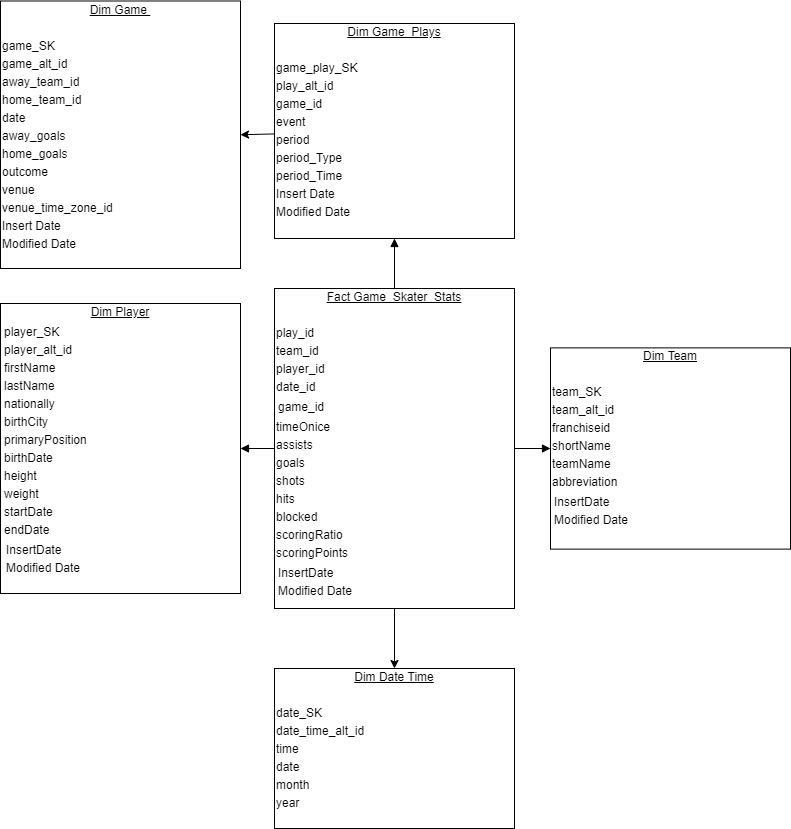

The diagram above was exported from draw.io. Its source (the exported page's mxGraphModel, read from the mxfile embedded in the PNG):
<mxGraphModel dx="842" dy="525" grid="1" gridSize="10" guides="1" tooltips="1" connect="1" arrows="1" fold="1" page="1" pageScale="1" pageWidth="827" pageHeight="1169" math="0" shadow="0">
  <root>
    <mxCell id="0" />
    <mxCell id="1" parent="0" />
    <mxCell id="FZiUebs_QJhp3TxiErCH-1" value="&lt;div style=&quot;box-sizing: border-box ; width: 100% ; padding: 2px&quot;&gt;&lt;span style=&quot;background-color: rgb(255 , 255 , 255)&quot;&gt;&lt;u&gt;Dim Game&amp;nbsp;&lt;/u&gt;&lt;/span&gt;&lt;/div&gt;&lt;div style=&quot;text-align: left ; box-sizing: border-box ; width: 100% ; padding: 2px&quot;&gt;&lt;span style=&quot;background-color: rgb(255 , 255 , 255)&quot;&gt;&lt;br&gt;&lt;/span&gt;&lt;/div&gt;&lt;div style=&quot;text-align: left ; box-sizing: border-box ; width: 100% ; padding: 2px&quot;&gt;&lt;span style=&quot;background-color: rgb(255 , 255 , 255)&quot;&gt;game_SK&lt;/span&gt;&lt;/div&gt;&lt;div style=&quot;text-align: left ; box-sizing: border-box ; width: 100% ; padding: 2px&quot;&gt;&lt;span style=&quot;background-color: rgb(255 , 255 , 255)&quot;&gt;game_alt_id&lt;/span&gt;&lt;/div&gt;&lt;div style=&quot;text-align: left ; box-sizing: border-box ; width: 100% ; padding: 2px&quot;&gt;&lt;span style=&quot;background-color: rgb(255 , 255 , 255)&quot;&gt;away_team_id&lt;/span&gt;&lt;/div&gt;&lt;div style=&quot;text-align: left ; box-sizing: border-box ; width: 100% ; padding: 2px&quot;&gt;&lt;span style=&quot;background-color: rgb(255 , 255 , 255)&quot;&gt;home_team_id&lt;/span&gt;&lt;/div&gt;&lt;div style=&quot;text-align: left ; box-sizing: border-box ; width: 100% ; padding: 2px&quot;&gt;&lt;span style=&quot;background-color: rgb(255 , 255 , 255)&quot;&gt;date&lt;/span&gt;&lt;/div&gt;&lt;div style=&quot;text-align: left ; box-sizing: border-box ; width: 100% ; padding: 2px&quot;&gt;&lt;span style=&quot;background-color: rgb(255 , 255 , 255)&quot;&gt;away_goals&lt;/span&gt;&lt;/div&gt;&lt;div style=&quot;text-align: left ; box-sizing: border-box ; width: 100% ; padding: 2px&quot;&gt;&lt;span style=&quot;background-color: rgb(255 , 255 , 255)&quot;&gt;home_goals&lt;/span&gt;&lt;/div&gt;&lt;div style=&quot;text-align: left ; box-sizing: border-box ; width: 100% ; padding: 2px&quot;&gt;&lt;span style=&quot;background-color: rgb(255 , 255 , 255)&quot;&gt;outcome&lt;/span&gt;&lt;/div&gt;&lt;div style=&quot;text-align: left ; box-sizing: border-box ; width: 100% ; padding: 2px&quot;&gt;&lt;span style=&quot;background-color: rgb(255 , 255 , 255)&quot;&gt;venue&lt;/span&gt;&lt;/div&gt;&lt;div style=&quot;text-align: left ; box-sizing: border-box ; width: 100% ; padding: 2px&quot;&gt;&lt;span style=&quot;background-color: rgb(255 , 255 , 255)&quot;&gt;venue_time_zone_id&lt;/span&gt;&lt;/div&gt;&lt;div style=&quot;text-align: left ; box-sizing: border-box ; width: 100% ; padding: 2px&quot;&gt;&lt;span style=&quot;background-color: rgb(255 , 255 , 255)&quot;&gt;Insert Date&lt;/span&gt;&lt;/div&gt;&lt;div style=&quot;text-align: left ; box-sizing: border-box ; width: 100% ; padding: 2px&quot;&gt;&lt;span style=&quot;background-color: rgb(255 , 255 , 255)&quot;&gt;Modified Date&lt;/span&gt;&lt;/div&gt;&lt;div style=&quot;text-align: left ; box-sizing: border-box ; width: 100% ; padding: 2px&quot;&gt;&lt;span style=&quot;background-color: rgb(255 , 255 , 255)&quot;&gt;&lt;u&gt;&lt;br&gt;&lt;/u&gt;&lt;/span&gt;&lt;/div&gt;" style="verticalAlign=top;align=center;overflow=fill;html=1;" parent="1" vertex="1">
      <mxGeometry x="20" y="12.5" width="240" height="267.5" as="geometry" />
    </mxCell>
    <mxCell id="FZiUebs_QJhp3TxiErCH-2" value="&lt;div style=&quot;box-sizing: border-box ; width: 100% ; padding: 2px&quot;&gt;&lt;span style=&quot;background-color: rgb(255 , 255 , 255)&quot;&gt;&lt;u&gt;Dim Player&lt;/u&gt;&lt;/span&gt;&lt;/div&gt;&lt;div style=&quot;text-align: left ; box-sizing: border-box ; width: 100% ; padding: 2px&quot;&gt;&lt;div style=&quot;box-sizing: border-box ; width: 240px ; padding: 2px&quot;&gt;&lt;span style=&quot;background-color: rgb(255 , 255 , 255)&quot;&gt;player_SK&lt;/span&gt;&lt;/div&gt;&lt;div style=&quot;box-sizing: border-box ; width: 240px ; padding: 2px&quot;&gt;&lt;span style=&quot;background-color: rgb(255 , 255 , 255)&quot;&gt;player_alt_id&lt;/span&gt;&lt;/div&gt;&lt;div style=&quot;box-sizing: border-box ; width: 240px ; padding: 2px&quot;&gt;&lt;span style=&quot;background-color: rgb(255 , 255 , 255)&quot;&gt;firstName&lt;/span&gt;&lt;/div&gt;&lt;div style=&quot;box-sizing: border-box ; width: 240px ; padding: 2px&quot;&gt;&lt;span style=&quot;background-color: rgb(255 , 255 , 255)&quot;&gt;lastName&lt;/span&gt;&lt;/div&gt;&lt;div style=&quot;box-sizing: border-box ; width: 240px ; padding: 2px&quot;&gt;nationally&lt;br&gt;&lt;/div&gt;&lt;div style=&quot;box-sizing: border-box ; width: 240px ; padding: 2px&quot;&gt;birthCity&lt;/div&gt;&lt;div style=&quot;box-sizing: border-box ; width: 240px ; padding: 2px&quot;&gt;primaryPosition&lt;/div&gt;&lt;div style=&quot;box-sizing: border-box ; width: 240px ; padding: 2px&quot;&gt;birthDate&lt;/div&gt;&lt;div style=&quot;box-sizing: border-box ; width: 240px ; padding: 2px&quot;&gt;height&lt;/div&gt;&lt;div style=&quot;box-sizing: border-box ; width: 240px ; padding: 2px&quot;&gt;weight&lt;/div&gt;&lt;div style=&quot;box-sizing: border-box ; width: 240px ; padding: 2px&quot;&gt;startDate&lt;/div&gt;&lt;div style=&quot;box-sizing: border-box ; width: 240px ; padding: 2px&quot;&gt;endDate&lt;/div&gt;&lt;div style=&quot;box-sizing: border-box ; width: 240px ; padding: 2px&quot;&gt;&lt;div style=&quot;box-sizing: border-box ; width: 240px ; padding: 2px&quot;&gt;&lt;span style=&quot;background-color: rgb(255 , 255 , 255)&quot;&gt;InsertDate&lt;/span&gt;&lt;/div&gt;&lt;div style=&quot;box-sizing: border-box ; width: 240px ; padding: 2px&quot;&gt;&lt;span style=&quot;background-color: rgb(255 , 255 , 255)&quot;&gt;Modified Date&lt;/span&gt;&lt;/div&gt;&lt;/div&gt;&lt;/div&gt;" style="verticalAlign=top;align=center;overflow=fill;html=1;" parent="1" vertex="1">
      <mxGeometry x="20" y="315" width="240" height="290" as="geometry" />
    </mxCell>
    <mxCell id="FZiUebs_QJhp3TxiErCH-3" value="&lt;div style=&quot;box-sizing: border-box ; width: 100% ; padding: 2px&quot;&gt;&lt;span style=&quot;background-color: rgb(255 , 255 , 255)&quot;&gt;&lt;u&gt;Dim Team&lt;/u&gt;&lt;/span&gt;&lt;/div&gt;&lt;div style=&quot;text-align: left ; box-sizing: border-box ; width: 100% ; padding: 2px&quot;&gt;&lt;span style=&quot;background-color: rgb(255 , 255 , 255)&quot;&gt;&lt;u&gt;&lt;br&gt;&lt;/u&gt;&lt;/span&gt;&lt;/div&gt;&lt;div style=&quot;text-align: left ; box-sizing: border-box ; width: 100% ; padding: 2px&quot;&gt;&lt;span style=&quot;background-color: rgb(255 , 255 , 255)&quot;&gt;team_SK&lt;/span&gt;&lt;/div&gt;&lt;div style=&quot;text-align: left ; box-sizing: border-box ; width: 100% ; padding: 2px&quot;&gt;&lt;span style=&quot;background-color: rgb(255 , 255 , 255)&quot;&gt;team_alt_id&lt;/span&gt;&lt;/div&gt;&lt;div style=&quot;text-align: left ; box-sizing: border-box ; width: 100% ; padding: 2px&quot;&gt;&lt;span style=&quot;background-color: rgb(255 , 255 , 255)&quot;&gt;franchiseid&lt;/span&gt;&lt;/div&gt;&lt;div style=&quot;text-align: left ; box-sizing: border-box ; width: 100% ; padding: 2px&quot;&gt;&lt;span style=&quot;background-color: rgb(255 , 255 , 255)&quot;&gt;shortName&lt;/span&gt;&lt;/div&gt;&lt;div style=&quot;text-align: left ; box-sizing: border-box ; width: 100% ; padding: 2px&quot;&gt;&lt;span style=&quot;background-color: rgb(255 , 255 , 255)&quot;&gt;teamName&lt;/span&gt;&lt;/div&gt;&lt;div style=&quot;text-align: left ; box-sizing: border-box ; width: 100% ; padding: 2px&quot;&gt;&lt;span style=&quot;background-color: rgb(255 , 255 , 255)&quot;&gt;abbreviation&lt;/span&gt;&lt;/div&gt;&lt;div style=&quot;text-align: left ; box-sizing: border-box ; width: 100% ; padding: 2px&quot;&gt;&lt;div style=&quot;box-sizing: border-box ; width: 240px ; padding: 2px&quot;&gt;&lt;span style=&quot;background-color: rgb(255 , 255 , 255)&quot;&gt;InsertDate&lt;/span&gt;&lt;/div&gt;&lt;div style=&quot;box-sizing: border-box ; width: 240px ; padding: 2px&quot;&gt;&lt;span style=&quot;background-color: rgb(255 , 255 , 255)&quot;&gt;Modified Date&lt;/span&gt;&lt;/div&gt;&lt;/div&gt;&lt;div style=&quot;text-align: left ; box-sizing: border-box ; width: 100% ; padding: 2px&quot;&gt;&lt;span style=&quot;background-color: rgb(255 , 255 , 255)&quot;&gt;&lt;br&gt;&lt;/span&gt;&lt;/div&gt;" style="verticalAlign=top;align=center;overflow=fill;html=1;" parent="1" vertex="1">
      <mxGeometry x="570" y="359.38" width="240" height="201.25" as="geometry" />
    </mxCell>
    <mxCell id="FZiUebs_QJhp3TxiErCH-4" value="&lt;div style=&quot;box-sizing: border-box ; width: 100% ; padding: 2px&quot;&gt;&lt;span style=&quot;background-color: rgb(255 , 255 , 255)&quot;&gt;&lt;u&gt;Dim Game_Plays&lt;/u&gt;&lt;/span&gt;&lt;/div&gt;&lt;div style=&quot;box-sizing: border-box ; width: 100% ; padding: 2px&quot;&gt;&lt;span style=&quot;background-color: rgb(255 , 255 , 255)&quot;&gt;&lt;br&gt;&lt;/span&gt;&lt;/div&gt;&lt;div style=&quot;text-align: left ; box-sizing: border-box ; width: 100% ; padding: 2px&quot;&gt;&lt;span style=&quot;background-color: rgb(255 , 255 , 255)&quot;&gt;game_play_SK&lt;/span&gt;&lt;/div&gt;&lt;div style=&quot;text-align: left ; box-sizing: border-box ; width: 100% ; padding: 2px&quot;&gt;&lt;span style=&quot;background-color: rgb(255 , 255 , 255)&quot;&gt;play_alt_id&lt;/span&gt;&lt;/div&gt;&lt;div style=&quot;text-align: left ; box-sizing: border-box ; width: 100% ; padding: 2px&quot;&gt;&lt;span style=&quot;background-color: rgb(255 , 255 , 255)&quot;&gt;game_id&lt;/span&gt;&lt;/div&gt;&lt;div style=&quot;text-align: left ; box-sizing: border-box ; width: 100% ; padding: 2px&quot;&gt;&lt;span style=&quot;background-color: rgb(255 , 255 , 255)&quot;&gt;event&lt;/span&gt;&lt;/div&gt;&lt;div style=&quot;text-align: left ; box-sizing: border-box ; width: 100% ; padding: 2px&quot;&gt;&lt;span style=&quot;background-color: rgb(255 , 255 , 255)&quot;&gt;period&lt;/span&gt;&lt;/div&gt;&lt;div style=&quot;text-align: left ; box-sizing: border-box ; width: 100% ; padding: 2px&quot;&gt;period_Type&lt;/div&gt;&lt;div style=&quot;text-align: left ; box-sizing: border-box ; width: 100% ; padding: 2px&quot;&gt;period_Time&lt;/div&gt;&lt;div style=&quot;text-align: left ; box-sizing: border-box ; width: 100% ; padding: 2px&quot;&gt;&lt;span style=&quot;background-color: rgb(255 , 255 , 255)&quot;&gt;Insert Date&lt;/span&gt;&lt;/div&gt;&lt;div style=&quot;text-align: left ; box-sizing: border-box ; width: 100% ; padding: 2px&quot;&gt;&lt;span style=&quot;background-color: rgb(255 , 255 , 255)&quot;&gt;Modified Date&lt;/span&gt;&lt;/div&gt;" style="verticalAlign=top;align=center;overflow=fill;html=1;" parent="1" vertex="1">
      <mxGeometry x="294" y="35" width="240" height="215" as="geometry" />
    </mxCell>
    <mxCell id="FZiUebs_QJhp3TxiErCH-6" value="&lt;div style=&quot;box-sizing: border-box ; width: 100% ; padding: 2px&quot;&gt;&lt;span style=&quot;background-color: rgb(255 , 255 , 255)&quot;&gt;&lt;u&gt;Fact Game_Skater_Stats&lt;/u&gt;&lt;/span&gt;&lt;/div&gt;&lt;div style=&quot;box-sizing: border-box ; width: 100% ; padding: 2px&quot;&gt;&lt;br&gt;&lt;/div&gt;&lt;div style=&quot;text-align: left ; box-sizing: border-box ; width: 100% ; padding: 2px&quot;&gt;play_id&lt;/div&gt;&lt;div style=&quot;text-align: left ; box-sizing: border-box ; width: 100% ; padding: 2px&quot;&gt;&lt;span&gt;team_id&lt;/span&gt;&lt;br&gt;&lt;/div&gt;&lt;div style=&quot;text-align: left ; box-sizing: border-box ; width: 100% ; padding: 2px&quot;&gt;player_id&lt;/div&gt;&lt;div style=&quot;text-align: left ; box-sizing: border-box ; width: 100% ; padding: 2px&quot;&gt;date_id&lt;/div&gt;&lt;div style=&quot;text-align: left ; box-sizing: border-box ; width: 100% ; padding: 2px&quot;&gt;&lt;div style=&quot;box-sizing: border-box ; width: 240px ; padding: 2px&quot;&gt;game_id&lt;/div&gt;&lt;/div&gt;&lt;div style=&quot;text-align: left ; box-sizing: border-box ; width: 100% ; padding: 2px&quot;&gt;timeOnice&lt;/div&gt;&lt;div style=&quot;text-align: left ; box-sizing: border-box ; width: 100% ; padding: 2px&quot;&gt;assists&lt;/div&gt;&lt;div style=&quot;text-align: left ; box-sizing: border-box ; width: 100% ; padding: 2px&quot;&gt;goals&lt;/div&gt;&lt;div style=&quot;text-align: left ; box-sizing: border-box ; width: 100% ; padding: 2px&quot;&gt;shots&lt;/div&gt;&lt;div style=&quot;text-align: left ; box-sizing: border-box ; width: 100% ; padding: 2px&quot;&gt;hits&lt;/div&gt;&lt;div style=&quot;text-align: left ; box-sizing: border-box ; width: 100% ; padding: 2px&quot;&gt;blocked&lt;/div&gt;&lt;div style=&quot;text-align: left ; box-sizing: border-box ; width: 100% ; padding: 2px&quot;&gt;scoringRatio&lt;/div&gt;&lt;div style=&quot;text-align: left ; box-sizing: border-box ; width: 100% ; padding: 2px&quot;&gt;scoringPoints&lt;/div&gt;&lt;div style=&quot;text-align: left ; box-sizing: border-box ; width: 100% ; padding: 2px&quot;&gt;&lt;div style=&quot;box-sizing: border-box ; width: 240px ; padding: 2px&quot;&gt;&lt;span style=&quot;background-color: rgb(255 , 255 , 255)&quot;&gt;InsertDate&lt;/span&gt;&lt;/div&gt;&lt;div style=&quot;box-sizing: border-box ; width: 240px ; padding: 2px&quot;&gt;&lt;span style=&quot;background-color: rgb(255 , 255 , 255)&quot;&gt;Modified Date&lt;/span&gt;&lt;/div&gt;&lt;/div&gt;&lt;div style=&quot;text-align: left ; box-sizing: border-box ; width: 100% ; padding: 2px&quot;&gt;&lt;br&gt;&lt;/div&gt;" style="verticalAlign=top;align=center;overflow=fill;html=1;" parent="1" vertex="1">
      <mxGeometry x="294" y="300" width="240" height="320" as="geometry" />
    </mxCell>
    <mxCell id="eOeq22Cvc-MOnfmaUgPC-1" value="" style="html=1;verticalAlign=bottom;endArrow=block;" parent="1" source="FZiUebs_QJhp3TxiErCH-6" target="FZiUebs_QJhp3TxiErCH-2" edge="1">
      <mxGeometry width="80" relative="1" as="geometry">
        <mxPoint x="590" y="490" as="sourcePoint" />
        <mxPoint x="670" y="490" as="targetPoint" />
      </mxGeometry>
    </mxCell>
    <mxCell id="eOeq22Cvc-MOnfmaUgPC-2" value="" style="html=1;verticalAlign=bottom;endArrow=block;" parent="1" source="FZiUebs_QJhp3TxiErCH-6" target="FZiUebs_QJhp3TxiErCH-3" edge="1">
      <mxGeometry width="80" relative="1" as="geometry">
        <mxPoint x="150.0037209302326" y="460" as="sourcePoint" />
        <mxPoint x="230.23627906976742" y="535" as="targetPoint" />
      </mxGeometry>
    </mxCell>
    <mxCell id="eOeq22Cvc-MOnfmaUgPC-4" value="" style="html=1;verticalAlign=bottom;endArrow=block;" parent="1" source="FZiUebs_QJhp3TxiErCH-6" target="FZiUebs_QJhp3TxiErCH-4" edge="1">
      <mxGeometry width="80" relative="1" as="geometry">
        <mxPoint x="413.9966666666667" y="320" as="sourcePoint" />
        <mxPoint x="480.66333333333324" y="280" as="targetPoint" />
      </mxGeometry>
    </mxCell>
    <mxCell id="eOeq22Cvc-MOnfmaUgPC-5" value="&lt;div style=&quot;box-sizing: border-box ; width: 100% ; padding: 2px&quot;&gt;&lt;span style=&quot;background-color: rgb(255 , 255 , 255)&quot;&gt;&lt;u&gt;Dim Date Time&lt;/u&gt;&lt;/span&gt;&lt;/div&gt;&lt;div style=&quot;text-align: left ; box-sizing: border-box ; width: 100% ; padding: 2px&quot;&gt;&lt;span style=&quot;background-color: rgb(255 , 255 , 255)&quot;&gt;&lt;u&gt;&lt;br&gt;&lt;/u&gt;&lt;/span&gt;&lt;/div&gt;&lt;div style=&quot;text-align: left ; box-sizing: border-box ; width: 100% ; padding: 2px&quot;&gt;&lt;span style=&quot;background-color: rgb(255 , 255 , 255)&quot;&gt;date_SK&lt;/span&gt;&lt;/div&gt;&lt;div style=&quot;text-align: left ; box-sizing: border-box ; width: 100% ; padding: 2px&quot;&gt;&lt;span style=&quot;background-color: rgb(255 , 255 , 255)&quot;&gt;date_time_alt_id&lt;/span&gt;&lt;/div&gt;&lt;div style=&quot;text-align: left ; box-sizing: border-box ; width: 100% ; padding: 2px&quot;&gt;&lt;span style=&quot;background-color: rgb(255 , 255 , 255)&quot;&gt;time&lt;/span&gt;&lt;/div&gt;&lt;div style=&quot;text-align: left ; box-sizing: border-box ; width: 100% ; padding: 2px&quot;&gt;&lt;span style=&quot;background-color: rgb(255 , 255 , 255)&quot;&gt;date&lt;/span&gt;&lt;/div&gt;&lt;div style=&quot;text-align: left ; box-sizing: border-box ; width: 100% ; padding: 2px&quot;&gt;&lt;span style=&quot;background-color: rgb(255 , 255 , 255)&quot;&gt;month&lt;/span&gt;&lt;/div&gt;&lt;div style=&quot;text-align: left ; box-sizing: border-box ; width: 100% ; padding: 2px&quot;&gt;&lt;span style=&quot;background-color: rgb(255 , 255 , 255)&quot;&gt;year&lt;/span&gt;&lt;/div&gt;&lt;div style=&quot;text-align: left ; box-sizing: border-box ; width: 100% ; padding: 2px&quot;&gt;&lt;div style=&quot;box-sizing: border-box ; width: 240px ; padding: 2px&quot;&gt;&lt;br&gt;&lt;/div&gt;&lt;/div&gt;" style="verticalAlign=top;align=center;overflow=fill;html=1;" parent="1" vertex="1">
      <mxGeometry x="294" y="680" width="240" height="160" as="geometry" />
    </mxCell>
    <mxCell id="eOeq22Cvc-MOnfmaUgPC-7" value="" style="edgeStyle=orthogonalEdgeStyle;rounded=0;orthogonalLoop=1;jettySize=auto;html=1;" parent="1" source="FZiUebs_QJhp3TxiErCH-6" target="eOeq22Cvc-MOnfmaUgPC-5" edge="1">
      <mxGeometry relative="1" as="geometry">
        <mxPoint x="390" y="380" as="sourcePoint" />
        <mxPoint x="390" y="320" as="targetPoint" />
        <Array as="points">
          <mxPoint x="410" y="550" />
          <mxPoint x="410" y="550" />
        </Array>
      </mxGeometry>
    </mxCell>
    <mxCell id="MjHkQJ3LeUTHJyJJnYTN-2" value="" style="endArrow=classic;html=1;entryX=1;entryY=0.5;entryDx=0;entryDy=0;" parent="1" source="FZiUebs_QJhp3TxiErCH-4" target="FZiUebs_QJhp3TxiErCH-1" edge="1">
      <mxGeometry width="50" height="50" relative="1" as="geometry">
        <mxPoint x="580" y="170" as="sourcePoint" />
        <mxPoint x="630" y="120" as="targetPoint" />
      </mxGeometry>
    </mxCell>
  </root>
</mxGraphModel>